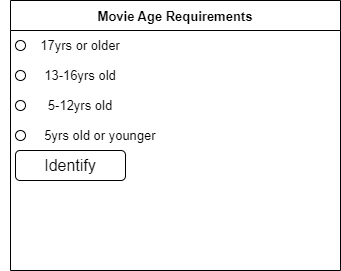

The diagram above was exported from draw.io. Its source (the exported page's mxGraphModel, read from the mxfile embedded in the PNG):
<mxGraphModel dx="1261" dy="357" grid="1" gridSize="10" guides="1" tooltips="1" connect="1" arrows="1" fold="1" page="1" pageScale="1" pageWidth="827" pageHeight="1169" background="#FFFFFF" math="0" shadow="0">
  <root>
    <mxCell id="0" />
    <mxCell id="1" parent="0" />
    <mxCell id="2" value="Movie Age Requirements" style="swimlane;startSize=30;fontSize=13;" parent="1" vertex="1">
      <mxGeometry y="20" width="330" height="270" as="geometry" />
    </mxCell>
    <mxCell id="3" value="17yrs or older" style="text;html=1;strokeColor=none;fillColor=none;align=center;verticalAlign=middle;whiteSpace=wrap;rounded=0;fontSize=13;" vertex="1" parent="2">
      <mxGeometry x="-10" y="30" width="160" height="30" as="geometry" />
    </mxCell>
    <mxCell id="5" value="13-16yrs old" style="text;html=1;strokeColor=none;fillColor=none;align=center;verticalAlign=middle;whiteSpace=wrap;rounded=0;fontSize=13;" vertex="1" parent="2">
      <mxGeometry x="10" y="60" width="120" height="30" as="geometry" />
    </mxCell>
    <mxCell id="6" value="5-12yrs old" style="text;html=1;strokeColor=none;fillColor=none;align=center;verticalAlign=middle;whiteSpace=wrap;rounded=0;fontSize=13;" vertex="1" parent="2">
      <mxGeometry x="15" y="90" width="110" height="30" as="geometry" />
    </mxCell>
    <mxCell id="7" value="5yrs old or younger" style="text;html=1;strokeColor=none;fillColor=none;align=center;verticalAlign=middle;whiteSpace=wrap;rounded=0;fontSize=13;" vertex="1" parent="2">
      <mxGeometry x="20" y="120" width="140" height="30" as="geometry" />
    </mxCell>
    <mxCell id="8" value="" style="ellipse;whiteSpace=wrap;html=1;aspect=fixed;fontSize=13;" vertex="1" parent="2">
      <mxGeometry x="5" y="40" width="10" height="10" as="geometry" />
    </mxCell>
    <mxCell id="9" value="" style="ellipse;whiteSpace=wrap;html=1;aspect=fixed;fontSize=13;" vertex="1" parent="2">
      <mxGeometry x="5" y="70" width="10" height="10" as="geometry" />
    </mxCell>
    <mxCell id="10" value="" style="ellipse;whiteSpace=wrap;html=1;aspect=fixed;fontSize=13;" vertex="1" parent="2">
      <mxGeometry x="5" y="100" width="10" height="10" as="geometry" />
    </mxCell>
    <mxCell id="11" value="" style="ellipse;whiteSpace=wrap;html=1;aspect=fixed;fontSize=13;" vertex="1" parent="2">
      <mxGeometry x="5" y="130" width="10" height="10" as="geometry" />
    </mxCell>
    <mxCell id="12" value="&lt;font style=&quot;font-size: 16px&quot;&gt;Identify&lt;/font&gt;" style="rounded=1;whiteSpace=wrap;html=1;fontSize=13;" vertex="1" parent="2">
      <mxGeometry x="5" y="150" width="110" height="30" as="geometry" />
    </mxCell>
  </root>
</mxGraphModel>